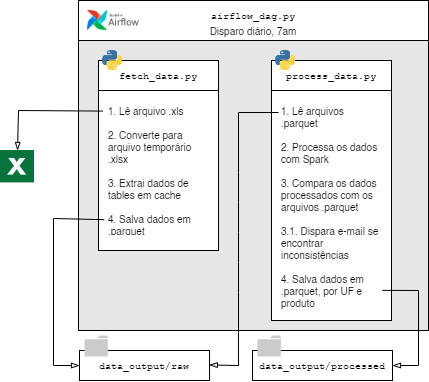

The diagram above was exported from draw.io. Its source (the exported page's mxGraphModel, read from the mxfile embedded in the PNG):
<mxGraphModel dx="1235" dy="628" grid="1" gridSize="10" guides="1" tooltips="1" connect="1" arrows="1" fold="1" page="1" pageScale="1" pageWidth="827" pageHeight="1169" math="0" shadow="0">
  <root>
    <mxCell id="0" />
    <mxCell id="1" parent="0" />
    <mxCell id="2" value="" style="rounded=0;whiteSpace=wrap;html=1;fillColor=#E6E6E6;" vertex="1" parent="1">
      <mxGeometry x="100" y="50" width="350" height="300" as="geometry" />
    </mxCell>
    <mxCell id="3" value="" style="group" vertex="1" connectable="0" parent="1">
      <mxGeometry x="120" y="70" width="120" height="200" as="geometry" />
    </mxCell>
    <mxCell id="4" value="" style="rounded=0;whiteSpace=wrap;html=1;" vertex="1" parent="3">
      <mxGeometry y="10" width="120" height="30" as="geometry" />
    </mxCell>
    <mxCell id="5" value="" style="shape=image;verticalLabelPosition=bottom;labelBackgroundColor=default;verticalAlign=top;imageAspect=0;image=https://cdn.freebiesupply.com/logos/large/2x/python-5-logo-png-transparent.png;imageBackground=none;" vertex="1" parent="3">
      <mxGeometry x="4" width="20" height="20" as="geometry" />
    </mxCell>
    <mxCell id="6" value="&lt;font face=&quot;Courier New&quot; style=&quot;font-size: 10px;&quot;&gt;fetch_data.py&lt;/font&gt;" style="text;html=1;strokeColor=none;fillColor=none;align=center;verticalAlign=middle;whiteSpace=wrap;rounded=0;fontSize=10;" vertex="1" parent="3">
      <mxGeometry y="20" width="120" height="10" as="geometry" />
    </mxCell>
    <mxCell id="7" value="" style="rounded=0;whiteSpace=wrap;html=1;" vertex="1" parent="3">
      <mxGeometry y="40" width="120" height="160" as="geometry" />
    </mxCell>
    <mxCell id="8" value="1. Lê arquivo .xls&lt;br&gt;&lt;br&gt;2. Converte para arquivo temporário .xlsx&lt;br&gt;&lt;br&gt;3. Extrai dados de tables em cache&lt;br&gt;&lt;br&gt;4. Salva dados em .parquet" style="text;strokeColor=none;fillColor=none;whiteSpace=wrap;verticalAlign=top;overflow=hidden;spacing=0;horizontal=1;fontSize=10;fontColor=default;html=1;" vertex="1" parent="3">
      <mxGeometry x="10" y="50" width="100" height="130" as="geometry" />
    </mxCell>
    <mxCell id="9" value="" style="group" vertex="1" connectable="0" parent="1">
      <mxGeometry x="101" y="355" width="130" height="45" as="geometry" />
    </mxCell>
    <mxCell id="10" value="" style="rounded=0;whiteSpace=wrap;html=1;" vertex="1" parent="9">
      <mxGeometry y="15" width="130" height="30" as="geometry" />
    </mxCell>
    <mxCell id="11" value="&lt;font face=&quot;Courier New&quot; style=&quot;font-size: 10px;&quot;&gt;data_output/raw&lt;/font&gt;" style="text;html=1;strokeColor=none;fillColor=none;align=center;verticalAlign=middle;whiteSpace=wrap;rounded=0;" vertex="1" parent="9">
      <mxGeometry y="15" width="130" height="30" as="geometry" />
    </mxCell>
    <mxCell id="12" value="" style="sketch=0;pointerEvents=1;shadow=0;dashed=0;html=1;strokeColor=none;labelPosition=center;verticalLabelPosition=bottom;verticalAlign=top;outlineConnect=0;align=center;shape=mxgraph.office.concepts.folder;fillColor=#CCCBCB;" vertex="1" parent="9">
      <mxGeometry x="5" width="23.33" height="21" as="geometry" />
    </mxCell>
    <mxCell id="13" value="" style="endArrow=blockThin;html=1;rounded=0;entryX=0.5;entryY=0;entryDx=0;entryDy=0;exitX=-0.005;exitY=0.066;exitDx=0;exitDy=0;exitPerimeter=0;endFill=0;" edge="1" parent="1">
      <mxGeometry width="50" height="50" relative="1" as="geometry">
        <mxPoint x="124.50000000000011" y="130.58000000000004" as="sourcePoint" />
        <mxPoint x="39" y="170" as="targetPoint" />
        <Array as="points">
          <mxPoint x="40" y="130" />
        </Array>
      </mxGeometry>
    </mxCell>
    <mxCell id="14" value="" style="endArrow=blockThin;html=1;rounded=0;entryX=0;entryY=0.5;entryDx=0;entryDy=0;endFill=0;exitX=0.006;exitY=0.932;exitDx=0;exitDy=0;exitPerimeter=0;" edge="1" target="11" parent="1">
      <mxGeometry width="50" height="50" relative="1" as="geometry">
        <mxPoint x="125.59999999999991" y="239.16000000000008" as="sourcePoint" />
        <mxPoint x="44" y="398" as="targetPoint" />
        <Array as="points">
          <mxPoint x="75" y="238" />
          <mxPoint x="75" y="385" />
        </Array>
      </mxGeometry>
    </mxCell>
    <mxCell id="15" value="" style="group" vertex="1" connectable="0" parent="1">
      <mxGeometry x="293" y="70" width="120" height="270" as="geometry" />
    </mxCell>
    <mxCell id="16" value="" style="rounded=0;whiteSpace=wrap;html=1;" vertex="1" parent="15">
      <mxGeometry y="10" width="120" height="30" as="geometry" />
    </mxCell>
    <mxCell id="17" value="" style="shape=image;verticalLabelPosition=bottom;labelBackgroundColor=default;verticalAlign=top;imageAspect=0;image=https://cdn.freebiesupply.com/logos/large/2x/python-5-logo-png-transparent.png;imageBackground=none;" vertex="1" parent="15">
      <mxGeometry x="4" width="20" height="20" as="geometry" />
    </mxCell>
    <mxCell id="18" value="&lt;font face=&quot;Courier New&quot; style=&quot;font-size: 10px;&quot;&gt;process_data.py&lt;/font&gt;" style="text;html=1;strokeColor=none;fillColor=none;align=center;verticalAlign=middle;whiteSpace=wrap;rounded=0;fontSize=10;" vertex="1" parent="15">
      <mxGeometry y="20" width="120" height="10" as="geometry" />
    </mxCell>
    <mxCell id="19" value="" style="rounded=0;whiteSpace=wrap;html=1;" vertex="1" parent="15">
      <mxGeometry y="40" width="120" height="230" as="geometry" />
    </mxCell>
    <mxCell id="20" value="1. Lê arquivos .parquet&lt;br&gt;&lt;br&gt;2. Processa os dados com Spark&lt;br&gt;&lt;br&gt;3. Compara os dados processados com os arquivos .parquet&lt;br&gt;&lt;br&gt;3.1. Dispara e-mail se encontrar inconsistências&lt;br&gt;&lt;br&gt;4. Salva dados em .parquet, por UF e&amp;nbsp; produto" style="text;strokeColor=none;fillColor=none;whiteSpace=wrap;verticalAlign=top;overflow=hidden;spacing=0;horizontal=1;fontSize=10;fontColor=default;html=1;" vertex="1" parent="15">
      <mxGeometry x="10" y="50" width="100" height="210" as="geometry" />
    </mxCell>
    <mxCell id="21" value="" style="group" vertex="1" connectable="0" parent="1">
      <mxGeometry x="274" y="355" width="140" height="45" as="geometry" />
    </mxCell>
    <mxCell id="22" value="" style="rounded=0;whiteSpace=wrap;html=1;" vertex="1" parent="21">
      <mxGeometry y="15" width="140" height="30" as="geometry" />
    </mxCell>
    <mxCell id="23" value="&lt;font face=&quot;Courier New&quot; style=&quot;font-size: 10px;&quot;&gt;data_output/processed&lt;/font&gt;" style="text;html=1;strokeColor=none;fillColor=none;align=center;verticalAlign=middle;whiteSpace=wrap;rounded=0;" vertex="1" parent="21">
      <mxGeometry y="15" width="140" height="30" as="geometry" />
    </mxCell>
    <mxCell id="24" value="" style="sketch=0;pointerEvents=1;shadow=0;dashed=0;html=1;strokeColor=none;labelPosition=center;verticalLabelPosition=bottom;verticalAlign=top;outlineConnect=0;align=center;shape=mxgraph.office.concepts.folder;fillColor=#CCCBCB;" vertex="1" parent="21">
      <mxGeometry x="5" width="23.33" height="21" as="geometry" />
    </mxCell>
    <mxCell id="25" value="" style="endArrow=blockThin;html=1;rounded=0;entryX=0.999;entryY=0.482;entryDx=0;entryDy=0;endFill=0;entryPerimeter=0;" edge="1" target="11" parent="1">
      <mxGeometry width="50" height="50" relative="1" as="geometry">
        <mxPoint x="300" y="132" as="sourcePoint" />
        <mxPoint x="231.00000000000006" y="387" as="targetPoint" />
        <Array as="points">
          <mxPoint x="260" y="132" />
          <mxPoint x="260" y="192" />
          <mxPoint x="260" y="222" />
          <mxPoint x="260" y="252" />
          <mxPoint x="260" y="282" />
          <mxPoint x="260" y="312" />
          <mxPoint x="260" y="352" />
          <mxPoint x="260" y="385" />
        </Array>
      </mxGeometry>
    </mxCell>
    <mxCell id="26" value="" style="endArrow=blockThin;html=1;rounded=0;entryX=1;entryY=0.5;entryDx=0;entryDy=0;endFill=0;exitX=1.009;exitY=0.904;exitDx=0;exitDy=0;exitPerimeter=0;" edge="1" source="20" target="23" parent="1">
      <mxGeometry width="50" height="50" relative="1" as="geometry">
        <mxPoint x="520.5999999999999" y="281.1600000000001" as="sourcePoint" />
        <mxPoint x="496" y="427" as="targetPoint" />
        <Array as="points">
          <mxPoint x="440" y="310" />
          <mxPoint x="440" y="385" />
        </Array>
      </mxGeometry>
    </mxCell>
    <mxCell id="27" value="" style="rounded=0;whiteSpace=wrap;html=1;" vertex="1" parent="1">
      <mxGeometry x="100" y="20" width="350" height="40" as="geometry" />
    </mxCell>
    <mxCell id="28" value="&lt;font face=&quot;Courier New&quot; style=&quot;font-size: 10px;&quot;&gt;airflow_dag.py&lt;/font&gt;" style="text;html=1;strokeColor=none;fillColor=none;align=center;verticalAlign=middle;whiteSpace=wrap;rounded=0;fontSize=10;" vertex="1" parent="1">
      <mxGeometry x="100" y="30" width="350" height="10" as="geometry" />
    </mxCell>
    <mxCell id="29" value="" style="shape=image;verticalLabelPosition=bottom;labelBackgroundColor=default;verticalAlign=top;aspect=fixed;imageAspect=0;image=https://upload.wikimedia.org/wikipedia/commons/d/de/AirflowLogo.png;imageBackground=default;" vertex="1" parent="1">
      <mxGeometry x="109" y="30" width="51.73" height="20" as="geometry" />
    </mxCell>
    <mxCell id="30" value="Disparo diário, 7am" style="text;html=1;strokeColor=none;fillColor=none;align=center;verticalAlign=middle;whiteSpace=wrap;rounded=0;fontSize=10;" vertex="1" parent="1">
      <mxGeometry x="100" y="42" width="350" height="15.71" as="geometry" />
    </mxCell>
    <mxCell id="31" value="" style="shape=image;html=1;verticalAlign=top;verticalLabelPosition=bottom;labelBackgroundColor=#ffffff;imageAspect=0;aspect=fixed;image=https://cdn3.iconfinder.com/data/icons/document-icons-2/30/647714-excel-128.png" vertex="1" parent="1">
      <mxGeometry x="22" y="170" width="34" height="34" as="geometry" />
    </mxCell>
  </root>
</mxGraphModel>